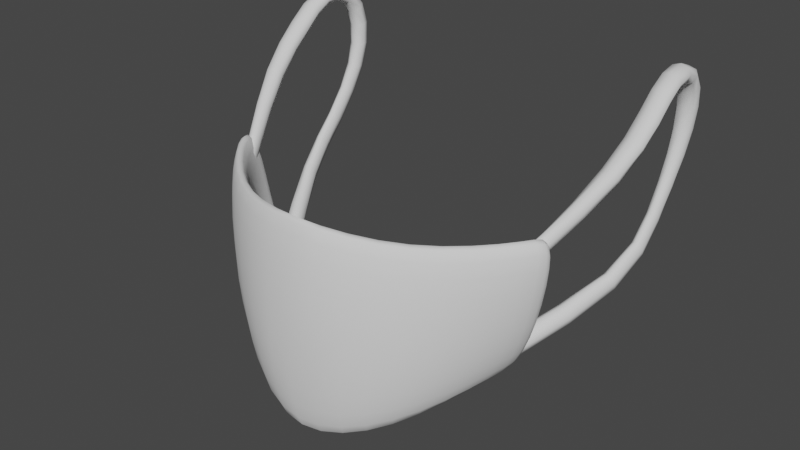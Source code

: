 # Source: mask.blend  (saved by Blender 2.83.18; exported with 4.5.12 LTS)
import bpy
from mathutils import Matrix  # noqa: F401  (used for matrix-valued properties, if any)

bpy.ops.wm.read_factory_settings(use_empty=True)
scene = bpy.context.scene
scene.name = 'Scene'

# ---- collections
col_collection = bpy.data.collections.new('Collection'); scene.collection.children.link(col_collection)

# ---- world
world_world = bpy.data.worlds.new('World'); scene.world = world_world
world_world.use_nodes = True; world_world.node_tree.nodes.clear()
_N = world_world.node_tree.nodes; _L = world_world.node_tree.links
n0 = _N.new('ShaderNodeOutputWorld'); n0.name = 'World Output'; n0.location = (300, 300)
n1 = _N.new('ShaderNodeBackground'); n1.name = 'Background'; n1.location = (10, 300)
n1.inputs[0].default_value = (0.05088, 0.05088, 0.05088, 1.0)
_L.new(n1.outputs[0], n0.inputs[0])
n0.is_active_output = True
world_world.color = (0.05088, 0.05088, 0.05088)
world_world.use_sun_shadow = False
world_world.sun_shadow_jitter_overblur = 0.0

# ---- meshes
me_cube_001 = bpy.data.meshes.new('Cube.001')
me_cube_001.from_pydata([(0.7673, 10.44, -0.5666), (1.005, 9.989, 0.2546), (0.6577, 11.06, -0.5628), (0.8619, 10.61, 0.2492), (0.3995, 3.944, -0.7919), (0.5711, 2.997, 0.2365), (0.4996, 4.548, 0.2229), (0.471, 2.383, -0.8014), (0.9156, 10.13, -0.2561), (0.806, 10.76, -0.2561), (0.4996, 3.345, -0.3042), (0.5711, 1.776, -0.3042), (-0.7673, 10.44, -0.5666), (-0.9715, 9.989, 0.2546), (-0.6577, 11.06, -0.5628), (-0.8619, 10.61, 0.2492), (0.0, 0.8206, -0.9376), (0.0, 1.419, 0.2956), (0.0, -1.169, -0.9495), (0.0, -0.5581, 0.313), (-0.3995, 3.944, -0.7919), (-0.5711, 2.997, 0.2365), (-0.4996, 4.548, 0.2229), (-0.471, 2.383, -0.8014), (0.0, -2.024, -0.3258), (0.0, -0.02373, -0.3258), (-0.9156, 10.13, -0.2561), (-0.806, 10.76, -0.2561), (-0.4996, 3.345, -0.3042), (-0.5711, 1.776, -0.3042), (0.7672, 12.31, -0.5729), (1.005, 11.85, 0.2484), (0.6576, 12.93, -0.5691), (0.8618, 12.47, 0.2429), (0.9155, 12.0, -0.2624), (0.806, 12.62, -0.2624), (-0.7673, 12.31, -0.5729), (-0.9715, 11.85, 0.2484), (-0.6577, 12.93, -0.5691), (-0.8619, 12.47, 0.2429), (-0.9157, 12.0, -0.2624), (-0.8061, 12.62, -0.2624)], [], [(12, 26, 40, 36), (11, 8, 1, 5), (6, 5, 1, 3), (4, 7, 18, 16), (10, 25, 17, 6), (9, 10, 6, 3), (2, 0, 7, 4), (17, 19, 5, 6), (24, 11, 5, 19), (18, 7, 11, 24), (2, 4, 10, 9), (4, 16, 25, 10), (7, 0, 8, 11), (9, 3, 33, 35), (3, 1, 31, 33), (29, 21, 13, 26), (22, 15, 13, 21), (20, 16, 18, 23), (28, 22, 17, 25), (27, 15, 22, 28), (14, 20, 23, 12), (17, 22, 21, 19), (24, 19, 21, 29), (18, 24, 29, 23), (14, 27, 28, 20), (20, 28, 25, 16), (23, 29, 26, 12), (13, 15, 39, 37), (34, 35, 33, 31), (30, 32, 35, 34), (40, 37, 39, 41), (36, 40, 41, 38), (27, 14, 38, 41), (2, 9, 35, 32), (15, 27, 41, 39), (14, 12, 36, 38), (0, 2, 32, 30), (26, 13, 37, 40), (1, 8, 34, 31), (8, 0, 30, 34)])
me_cube_001.polygons.foreach_set('use_smooth', [True] * 40)
_uv = me_cube_001.uv_layers.new(name='UVMap')
_uv.uv.foreach_set('vector', [0.375, 1.0, 0.5, 1.0, 0.5, 1.0, 0.375, 1.0, 0.5, 0.9375, 0.5, 1.0, 0.625, 1.0, 0.625, 0.9375, 0.8125, 0.5, 0.8125, 0.75, 0.875, 0.75, 0.875, 0.5, 0.1875, 0.5, 0.1875, 0.75, 0.25, 0.75, 0.25, 0.5, 0.5, 0.3125, 0.5, 0.375, 0.625, 0.375, 0.625, 0.3125, 0.5, 0.25, 0.5, 0.3125, 0.625, 0.3125, 0.625, 0.25, 0.125, 0.5, 0.125, 0.75, 0.1875, 0.75, 0.1875, 0.5, 0.75, 0.5, 0.75, 0.75, 0.8125, 0.75, 0.8125, 0.5, 0.5, 0.875, 0.5, 0.9375, 0.625, 0.9375, 0.625, 0.875, 0.375, 0.875, 0.375, 0.9375, 0.5, 0.9375, 0.5, 0.875, 0.375, 0.25, 0.375, 0.3125, 0.5, 0.3125, 0.5, 0.25, 0.375, 0.3125, 0.375, 0.375, 0.5, 0.375, 0.5, 0.3125, 0.375, 0.9375, 0.375, 1.0, 0.5, 1.0, 0.5, 0.9375, 0.5, 0.25, 0.625, 0.25, 0.625, 0.25, 0.5, 0.25, 0.875, 0.5, 0.875, 0.75, 0.875, 0.75, 0.875, 0.5, 0.5, 0.9375, 0.625, 0.9375, 0.625, 1.0, 0.5, 1.0, 0.8125, 0.5, 0.875, 0.5, 0.875, 0.75, 0.8125, 0.75, 0.1875, 0.5, 0.25, 0.5, 0.25, 0.75, 0.1875, 0.75, 0.5, 0.3125, 0.625, 0.3125, 0.625, 0.375, 0.5, 0.375, 0.5, 0.25, 0.625, 0.25, 0.625, 0.3125, 0.5, 0.3125, 0.125, 0.5, 0.1875, 0.5, 0.1875, 0.75, 0.125, 0.75, 0.75, 0.5, 0.8125, 0.5, 0.8125, 0.75, 0.75, 0.75, 0.5, 0.875, 0.625, 0.875, 0.625, 0.9375, 0.5, 0.9375, 0.375, 0.875, 0.5, 0.875, 0.5, 0.9375, 0.375, 0.9375, 0.375, 0.25, 0.5, 0.25, 0.5, 0.3125, 0.375, 0.3125, 0.375, 0.3125, 0.5, 0.3125, 0.5, 0.375, 0.375, 0.375, 0.375, 0.9375, 0.5, 0.9375, 0.5, 1.0, 0.375, 1.0, 0.875, 0.75, 0.875, 0.5, 0.875, 0.5, 0.875, 0.75, 0.5, 0.0, 0.5, 0.25, 0.625, 0.25, 0.625, 0.0, 0.375, 0.0, 0.375, 0.25, 0.5, 0.25, 0.5, 0.0, 0.5, 0.0, 0.625, 0.0, 0.625, 0.25, 0.5, 0.25, 0.375, 0.0, 0.5, 0.0, 0.5, 0.25, 0.375, 0.25, 0.5, 0.25, 0.375, 0.25, 0.375, 0.25, 0.5, 0.25, 0.375, 0.25, 0.5, 0.25, 0.5, 0.25, 0.375, 0.25, 0.625, 0.25, 0.5, 0.25, 0.5, 0.25, 0.625, 0.25, 0.125, 0.5, 0.125, 0.75, 0.125, 0.75, 0.125, 0.5, 0.125, 0.75, 0.125, 0.5, 0.125, 0.5, 0.125, 0.75, 0.5, 1.0, 0.625, 1.0, 0.625, 1.0, 0.5, 1.0, 0.625, 1.0, 0.5, 1.0, 0.5, 1.0, 0.625, 1.0, 0.5, 1.0, 0.375, 1.0, 0.375, 1.0, 0.5, 1.0])
me_cube_001.use_remesh_fix_poles = True
me_cube_001.use_remesh_preserve_attributes = False
me_cube_001.use_mirror_vertex_groups = False
me_cube_001.update()
me_cube_003 = bpy.data.meshes.new('Cube.003')
me_cube_003.from_pydata([(14.69, -8.962, 245.0), (14.5, -9.467, 245.9), (16.55, -4.22, 249.1), (16.37, -4.867, 250.0), (15.37, -9.37, 245.0), (15.18, -9.874, 245.9), (17.68, -4.524, 249.1), (17.5, -5.171, 250.0), (16.95, -0.4648, 252.4), (16.85, -0.954, 253.3), (18.32, -0.6864, 252.4), (18.22, -1.176, 253.3), (16.85, 2.194, 254.4), (16.82, 2.113, 255.4), (18.19, 2.209, 254.4), (18.16, 2.128, 255.4), (16.67, 4.784, 254.1), (16.57, 5.349, 255.0), (17.99, 4.975, 254.1), (17.89, 5.54, 255.0), (16.52, 5.877, 251.6), (16.35, 6.924, 251.8), (17.77, 6.099, 251.6), (17.62, 7.146, 251.8), (16.52, 5.156, 247.9), (16.38, 6.252, 247.6), (17.46, 5.347, 247.9), (17.38, 6.443, 247.6), (16.64, 2.468, 243.7), (16.62, 3.32, 242.8), (17.35, 2.483, 243.7), (17.34, 3.334, 242.8), (15.72, -1.798, 239.8), (15.81, -1.266, 238.6), (16.54, -2.058, 239.8), (16.63, -1.526, 238.6), (11.91, -8.206, 236.1), (12.04, -7.84, 234.9), (13.06, -8.677, 236.1), (13.2, -8.31, 234.9), (13.77, -10.79, 243.8), (13.62, -11.13, 244.5), (14.2, -11.11, 243.8), (14.06, -11.46, 244.5), (10.92, -10.18, 235.1), (11.03, -9.923, 234.1), (11.84, -10.56, 235.1), (11.95, -10.31, 234.1), (15.68, -6.736, 246.9), (14.47, -9.138, 245.4), (15.49, -7.325, 247.8), (16.25, -4.487, 249.6), (17.15, -4.251, 249.0), (16.9, -5.141, 250.1), (17.8, -4.905, 249.6), (16.57, -7.093, 246.9), (16.38, -7.682, 247.8), (15.4, -9.698, 245.4), (15.07, -9.071, 244.8), (14.8, -9.765, 246.1), (16.64, -0.6678, 252.8), (17.66, -0.4839, 252.2), (17.51, -1.157, 253.5), (18.52, -0.9725, 252.8), (16.77, -2.727, 251.8), (16.92, -2.119, 251.0), (18.21, -2.391, 251.0), (18.06, -3.0, 251.8), (16.58, 2.151, 254.9), (17.53, 2.217, 254.2), (17.48, 2.105, 255.6), (18.43, 2.171, 254.9), (18.23, 0.4648, 254.6), (16.86, 0.5793, 254.6), (16.91, 0.8977, 253.6), (18.28, 0.7831, 253.6), (16.37, 5.031, 254.6), (17.35, 4.774, 253.9), (17.21, 5.55, 255.2), (18.19, 5.293, 254.6), (18.09, 3.693, 254.6), (18.04, 3.925, 255.6), (16.76, 3.571, 254.6), (16.71, 3.803, 255.6), (16.2, 6.359, 251.7), (17.18, 5.792, 251.5), (16.95, 7.231, 251.9), (17.93, 6.664, 251.7), (17.75, 6.627, 253.7), (16.44, 6.409, 253.7), (16.58, 5.558, 253.0), (17.89, 5.776, 253.0), (16.27, 5.668, 247.7), (17.01, 5.046, 247.9), (16.86, 6.553, 247.6), (17.6, 5.93, 247.7), (16.33, 6.891, 249.8), (16.5, 5.769, 249.8), (17.61, 5.986, 249.8), (17.48, 7.109, 249.8), (16.5, 2.891, 243.3), (17.0, 2.316, 243.9), (16.97, 3.487, 242.6), (17.48, 2.911, 243.3), (17.37, 4.117, 245.8), (17.33, 5.115, 245.2), (16.58, 3.996, 245.8), (16.5, 4.993, 245.2), (15.61, -1.484, 239.2), (16.12, -2.028, 240.0), (16.24, -1.296, 238.4), (16.74, -1.841, 239.2), (17.3, 1.243, 240.7), (16.58, 1.363, 240.7), (16.55, 0.6785, 241.8), (17.26, 0.5591, 241.8), (11.76, -7.935, 235.5), (12.46, -8.511, 236.4), (12.64, -8.006, 234.6), (13.34, -8.582, 235.5), (14.83, -5.55, 237.8), (14.95, -5.123, 236.5), (13.84, -5.165, 237.8), (13.96, -4.739, 236.5), (13.6, -10.99, 244.1), (14.13, -11.39, 244.1), (13.95, -10.98, 243.6), (13.77, -11.4, 244.6), (14.41, -11.1, 244.9), (14.59, -10.66, 244.0), (14.03, -10.25, 244.0), (13.84, -10.69, 244.9), (10.85, -10.06, 234.6), (11.35, -10.45, 235.2), (11.48, -10.14, 234.0), (11.98, -10.53, 234.6), (12.16, -10.23, 235.4), (12.3, -9.9, 234.1), (10.99, -9.745, 235.4), (11.13, -9.416, 234.1), (15.42, -6.964, 247.4), (16.6, -2.372, 251.4), (16.64, -7.454, 247.4), (14.6, -10.96, 244.4), (16.16, -6.804, 246.8), (15.9, -7.614, 248.0), (17.53, 0.4624, 254.8), (18.38, -2.747, 251.4), (17.59, -2.141, 250.8), (17.39, -2.978, 252.0), (18.31, 3.832, 255.1), (16.63, 0.76, 254.1), (18.51, 0.6024, 254.1), (17.61, 0.9001, 253.4), (17.07, 6.678, 253.8), (17.44, 3.589, 254.4), (17.36, 3.907, 255.8), (16.49, 3.664, 255.1), (16.2, 6.289, 249.8), (16.27, 5.943, 253.4), (18.07, 6.242, 253.4), (17.27, 5.507, 252.9), (17.5, 4.639, 245.5), (17.76, 6.588, 249.8), (17.08, 5.667, 249.8), (16.88, 7.21, 249.8), (16.95, 1.431, 240.5), (16.99, 3.87, 245.9), (16.9, 5.241, 245.1), (16.39, 4.472, 245.5), (15.08, -5.409, 237.1), (16.43, 1.043, 241.2), (17.42, 0.8789, 241.2), (16.9, 0.4905, 242.0), (12.45, -10.16, 234.8), (14.31, -5.437, 238.0), (14.48, -4.851, 236.3), (13.71, -4.88, 237.1), (13.75, -11.33, 244.0), (13.82, -10.4, 244.4), (14.34, -10.37, 243.8), (14.09, -10.99, 245.1), (11.37, -10.4, 234.5), (11.55, -10.05, 235.6), (11.74, -9.601, 233.9), (10.84, -9.495, 234.8)], [], [(0, 49, 140, 48), (49, 1, 50, 140), (140, 50, 3, 51), (48, 140, 51, 2), (2, 51, 141, 65), (51, 3, 64, 141), (141, 64, 9, 60), (65, 141, 60, 8), (6, 54, 142, 55), (54, 7, 56, 142), (142, 56, 5, 57), (55, 142, 57, 4), (4, 57, 143, 129), (57, 5, 128, 143), (143, 128, 43, 125), (129, 143, 125, 42), (2, 52, 144, 48), (52, 6, 55, 144), (144, 55, 4, 58), (48, 144, 58, 0), (7, 53, 145, 56), (53, 3, 50, 145), (145, 50, 1, 59), (56, 145, 59, 5), (9, 62, 146, 73), (62, 11, 72, 146), (146, 72, 15, 70), (73, 146, 70, 13), (7, 54, 147, 67), (54, 6, 66, 147), (147, 66, 10, 63), (67, 147, 63, 11), (6, 52, 148, 66), (52, 2, 65, 148), (148, 65, 8, 61), (66, 148, 61, 10), (3, 53, 149, 64), (53, 7, 67, 149), (149, 67, 11, 62), (64, 149, 62, 9), (15, 71, 150, 81), (71, 14, 80, 150), (150, 80, 18, 79), (81, 150, 79, 19), (8, 60, 151, 74), (60, 9, 73, 151), (151, 73, 13, 68), (74, 151, 68, 12), (11, 63, 152, 72), (63, 10, 75, 152), (152, 75, 14, 71), (72, 152, 71, 15), (10, 61, 153, 75), (61, 8, 74, 153), (153, 74, 12, 69), (75, 153, 69, 14), (17, 78, 154, 89), (78, 19, 88, 154), (154, 88, 23, 86), (89, 154, 86, 21), (14, 69, 155, 80), (69, 12, 82, 155), (155, 82, 16, 77), (80, 155, 77, 18), (13, 70, 156, 83), (70, 15, 81, 156), (156, 81, 19, 78), (83, 156, 78, 17), (12, 68, 157, 82), (68, 13, 83, 157), (157, 83, 17, 76), (82, 157, 76, 16), (20, 84, 158, 97), (84, 21, 96, 158), (158, 96, 25, 92), (97, 158, 92, 24), (16, 76, 159, 90), (76, 17, 89, 159), (159, 89, 21, 84), (90, 159, 84, 20), (19, 79, 160, 88), (79, 18, 91, 160), (160, 91, 22, 87), (88, 160, 87, 23), (18, 77, 161, 91), (77, 16, 90, 161), (161, 90, 20, 85), (91, 161, 85, 22), (27, 95, 162, 105), (95, 26, 104, 162), (162, 104, 30, 103), (105, 162, 103, 31), (23, 87, 163, 99), (87, 22, 98, 163), (163, 98, 26, 95), (99, 163, 95, 27), (22, 85, 164, 98), (85, 20, 97, 164), (164, 97, 24, 93), (98, 164, 93, 26), (21, 86, 165, 96), (86, 23, 99, 165), (165, 99, 27, 94), (96, 165, 94, 25), (29, 102, 166, 113), (102, 31, 112, 166), (166, 112, 35, 110), (113, 166, 110, 33), (26, 93, 167, 104), (93, 24, 106, 167), (167, 106, 28, 101), (104, 167, 101, 30), (25, 94, 168, 107), (94, 27, 105, 168), (168, 105, 31, 102), (107, 168, 102, 29), (24, 92, 169, 106), (92, 25, 107, 169), (169, 107, 29, 100), (106, 169, 100, 28), (35, 111, 170, 121), (111, 34, 120, 170), (170, 120, 38, 119), (121, 170, 119, 39), (28, 100, 171, 114), (100, 29, 113, 171), (171, 113, 33, 108), (114, 171, 108, 32), (31, 103, 172, 112), (103, 30, 115, 172), (172, 115, 34, 111), (112, 172, 111, 35), (30, 101, 173, 115), (101, 28, 114, 173), (173, 114, 32, 109), (115, 173, 109, 34), (39, 119, 174, 137), (119, 38, 136, 174), (174, 136, 46, 135), (137, 174, 135, 47), (34, 109, 175, 120), (109, 32, 122, 175), (175, 122, 36, 117), (120, 175, 117, 38), (33, 110, 176, 123), (110, 35, 121, 176), (176, 121, 39, 118), (123, 176, 118, 37), (32, 108, 177, 122), (108, 33, 123, 177), (177, 123, 37, 116), (122, 177, 116, 36), (42, 125, 178, 126), (125, 43, 127, 178), (178, 127, 41, 124), (126, 178, 124, 40), (1, 49, 179, 131), (49, 0, 130, 179), (179, 130, 40, 124), (131, 179, 124, 41), (0, 58, 180, 130), (58, 4, 129, 180), (180, 129, 42, 126), (130, 180, 126, 40), (5, 59, 181, 128), (59, 1, 131, 181), (181, 131, 41, 127), (128, 181, 127, 43), (44, 132, 182, 133), (132, 45, 134, 182), (182, 134, 47, 135), (133, 182, 135, 46), (38, 117, 183, 136), (117, 36, 138, 183), (183, 138, 44, 133), (136, 183, 133, 46), (37, 118, 184, 139), (118, 39, 137, 184), (184, 137, 47, 134), (139, 184, 134, 45), (36, 116, 185, 138), (116, 37, 139, 185), (185, 139, 45, 132), (138, 185, 132, 44)])
me_cube_003.polygons.foreach_set('use_smooth', [True] * 184)
_uv = me_cube_003.uv_layers.new(name='UVMap')
_uv.uv.foreach_set('vector', [0.375, 0.04167, 0.5, 0.04167, 0.5, 0.125, 0.375, 0.125, 0.5, 0.04167, 0.625, 0.04167, 0.625, 0.125, 0.5, 0.125, 0.5, 0.125, 0.625, 0.125, 0.625, 0.2083, 0.5, 0.2083, 0.375, 0.125, 0.5, 0.125, 0.5, 0.2083, 0.375, 0.2083, 0.375, 0.2083, 0.5, 0.2083, 0.5, 0.2448, 0.375, 0.2448, 0.5, 0.2083, 0.625, 0.2083, 0.625, 0.2448, 0.5, 0.2448, 0.5, 0.2448, 0.625, 0.2448, 0.625, 0.25, 0.5, 0.25, 0.375, 0.2448, 0.5, 0.2448, 0.5, 0.25, 0.375, 0.25, 0.375, 0.5417, 0.5, 0.5417, 0.5, 0.625, 0.375, 0.625, 0.5, 0.5417, 0.625, 0.5417, 0.625, 0.625, 0.5, 0.625, 0.5, 0.625, 0.625, 0.625, 0.625, 0.7083, 0.5, 0.7083, 0.375, 0.625, 0.5, 0.625, 0.5, 0.7083, 0.375, 0.7083, 0.375, 0.7083, 0.5, 0.7083, 0.5, 0.75, 0.3715, 0.7491, 0.5, 0.7083, 0.625, 0.7083, 0.6285, 0.7491, 0.5, 0.75, 0.5, 0.75, 0.6285, 0.7491, 0.6667, 0.7917, 0.5, 0.7917, 0.3715, 0.7491, 0.5, 0.75, 0.5, 0.7917, 0.3333, 0.7917, 0.125, 0.5417, 0.25, 0.5417, 0.25, 0.625, 0.125, 0.625, 0.25, 0.5417, 0.375, 0.5417, 0.375, 0.625, 0.25, 0.625, 0.25, 0.625, 0.375, 0.625, 0.375, 0.7083, 0.25, 0.7083, 0.125, 0.625, 0.25, 0.625, 0.25, 0.7083, 0.125, 0.7083, 0.625, 0.5417, 0.75, 0.5417, 0.75, 0.625, 0.625, 0.625, 0.75, 0.5417, 0.875, 0.5417, 0.875, 0.625, 0.75, 0.625, 0.75, 0.625, 0.875, 0.625, 0.875, 0.7083, 0.75, 0.7083, 0.625, 0.625, 0.75, 0.625, 0.75, 0.7083, 0.625, 0.7083, 0.875, 0.5, 0.75, 0.5, 0.75, 0.5, 0.875, 0.5, 0.75, 0.5, 0.625, 0.5, 0.625, 0.5, 0.75, 0.5, 0.75, 0.5, 0.625, 0.5, 0.625, 0.5, 0.75, 0.5, 0.875, 0.5, 0.75, 0.5, 0.75, 0.5, 0.875, 0.5, 0.625, 0.5417, 0.5, 0.5417, 0.5, 0.5052, 0.625, 0.5052, 0.5, 0.5417, 0.375, 0.5417, 0.375, 0.5052, 0.5, 0.5052, 0.5, 0.5052, 0.375, 0.5052, 0.375, 0.5, 0.5, 0.5, 0.625, 0.5052, 0.5, 0.5052, 0.5, 0.5, 0.625, 0.5, 0.375, 0.5417, 0.25, 0.5417, 0.25, 0.5052, 0.375, 0.5052, 0.25, 0.5417, 0.125, 0.5417, 0.125, 0.5052, 0.25, 0.5052, 0.25, 0.5052, 0.125, 0.5052, 0.125, 0.5, 0.25, 0.5, 0.375, 0.5052, 0.25, 0.5052, 0.25, 0.5, 0.375, 0.5, 0.875, 0.5417, 0.75, 0.5417, 0.75, 0.5052, 0.875, 0.5052, 0.75, 0.5417, 0.625, 0.5417, 0.625, 0.5052, 0.75, 0.5052, 0.75, 0.5052, 0.625, 0.5052, 0.625, 0.5, 0.75, 0.5, 0.875, 0.5052, 0.75, 0.5052, 0.75, 0.5, 0.875, 0.5, 0.625, 0.5, 0.5, 0.5, 0.5, 0.5, 0.625, 0.5, 0.5, 0.5, 0.375, 0.5, 0.375, 0.5, 0.5, 0.5, 0.5, 0.5, 0.375, 0.5, 0.375, 0.5, 0.5, 0.5, 0.625, 0.5, 0.5, 0.5, 0.5, 0.5, 0.625, 0.5, 0.375, 0.25, 0.5, 0.25, 0.5, 0.25, 0.375, 0.25, 0.5, 0.25, 0.625, 0.25, 0.625, 0.25, 0.5, 0.25, 0.5, 0.25, 0.625, 0.25, 0.625, 0.25, 0.5, 0.25, 0.375, 0.25, 0.5, 0.25, 0.5, 0.25, 0.375, 0.25, 0.625, 0.5, 0.5, 0.5, 0.5, 0.5, 0.625, 0.5, 0.5, 0.5, 0.375, 0.5, 0.375, 0.5, 0.5, 0.5, 0.5, 0.5, 0.375, 0.5, 0.375, 0.5, 0.5, 0.5, 0.625, 0.5, 0.5, 0.5, 0.5, 0.5, 0.625, 0.5, 0.375, 0.5, 0.25, 0.5, 0.25, 0.5, 0.375, 0.5, 0.25, 0.5, 0.125, 0.5, 0.125, 0.5, 0.25, 0.5, 0.25, 0.5, 0.125, 0.5, 0.125, 0.5, 0.25, 0.5, 0.375, 0.5, 0.25, 0.5, 0.25, 0.5, 0.375, 0.5, 0.875, 0.5, 0.75, 0.5, 0.75, 0.5, 0.875, 0.5, 0.75, 0.5, 0.625, 0.5, 0.625, 0.5, 0.75, 0.5, 0.75, 0.5, 0.625, 0.5, 0.625, 0.5, 0.75, 0.5, 0.875, 0.5, 0.75, 0.5, 0.75, 0.5, 0.875, 0.5, 0.375, 0.5, 0.25, 0.5, 0.25, 0.5, 0.375, 0.5, 0.25, 0.5, 0.125, 0.5, 0.125, 0.5, 0.25, 0.5, 0.25, 0.5, 0.125, 0.5, 0.125, 0.5, 0.25, 0.5, 0.375, 0.5, 0.25, 0.5, 0.25, 0.5, 0.375, 0.5, 0.875, 0.5, 0.75, 0.5, 0.75, 0.5, 0.875, 0.5, 0.75, 0.5, 0.625, 0.5, 0.625, 0.5, 0.75, 0.5, 0.75, 0.5, 0.625, 0.5, 0.625, 0.5, 0.75, 0.5, 0.875, 0.5, 0.75, 0.5, 0.75, 0.5, 0.875, 0.5, 0.375, 0.25, 0.5, 0.25, 0.5, 0.25, 0.375, 0.25, 0.5, 0.25, 0.625, 0.25, 0.625, 0.25, 0.5, 0.25, 0.5, 0.25, 0.625, 0.25, 0.625, 0.25, 0.5, 0.25, 0.375, 0.25, 0.5, 0.25, 0.5, 0.25, 0.375, 0.25, 0.375, 0.25, 0.5, 0.25, 0.5, 0.25, 0.375, 0.25, 0.5, 0.25, 0.625, 0.25, 0.625, 0.25, 0.5, 0.25, 0.5, 0.25, 0.625, 0.25, 0.625, 0.25, 0.5, 0.25, 0.375, 0.25, 0.5, 0.25, 0.5, 0.25, 0.375, 0.25, 0.375, 0.25, 0.5, 0.25, 0.5, 0.25, 0.375, 0.25, 0.5, 0.25, 0.625, 0.25, 0.625, 0.25, 0.5, 0.25, 0.5, 0.25, 0.625, 0.25, 0.625, 0.25, 0.5, 0.25, 0.375, 0.25, 0.5, 0.25, 0.5, 0.25, 0.375, 0.25, 0.625, 0.5, 0.5, 0.5, 0.5, 0.5, 0.625, 0.5, 0.5, 0.5, 0.375, 0.5, 0.375, 0.5, 0.5, 0.5, 0.5, 0.5, 0.375, 0.5, 0.375, 0.5, 0.5, 0.5, 0.625, 0.5, 0.5, 0.5, 0.5, 0.5, 0.625, 0.5, 0.375, 0.5, 0.25, 0.5, 0.25, 0.5, 0.375, 0.5, 0.25, 0.5, 0.125, 0.5, 0.125, 0.5, 0.25, 0.5, 0.25, 0.5, 0.125, 0.5, 0.125, 0.5, 0.25, 0.5, 0.375, 0.5, 0.25, 0.5, 0.25, 0.5, 0.375, 0.5, 0.625, 0.5, 0.5, 0.5, 0.5, 0.5, 0.625, 0.5, 0.5, 0.5, 0.375, 0.5, 0.375, 0.5, 0.5, 0.5, 0.5, 0.5, 0.375, 0.5, 0.375, 0.5, 0.5, 0.5, 0.625, 0.5, 0.5, 0.5, 0.5, 0.5, 0.625, 0.5, 0.625, 0.5, 0.5, 0.5, 0.5, 0.5, 0.625, 0.5, 0.5, 0.5, 0.375, 0.5, 0.375, 0.5, 0.5, 0.5, 0.5, 0.5, 0.375, 0.5, 0.375, 0.5, 0.5, 0.5, 0.625, 0.5, 0.5, 0.5, 0.5, 0.5, 0.625, 0.5, 0.375, 0.5, 0.25, 0.5, 0.25, 0.5, 0.375, 0.5, 0.25, 0.5, 0.125, 0.5, 0.125, 0.5, 0.25, 0.5, 0.25, 0.5, 0.125, 0.5, 0.125, 0.5, 0.25, 0.5, 0.375, 0.5, 0.25, 0.5, 0.25, 0.5, 0.375, 0.5, 0.875, 0.5, 0.75, 0.5, 0.75, 0.5, 0.875, 0.5, 0.75, 0.5, 0.625, 0.5, 0.625, 0.5, 0.75, 0.5, 0.75, 0.5, 0.625, 0.5, 0.625, 0.5, 0.75, 0.5, 0.875, 0.5, 0.75, 0.5, 0.75, 0.5, 0.875, 0.5, 0.875, 0.5, 0.75, 0.5, 0.75, 0.5, 0.875, 0.5, 0.75, 0.5, 0.625, 0.5, 0.625, 0.5, 0.75, 0.5, 0.75, 0.5, 0.625, 0.5, 0.625, 0.5, 0.75, 0.5, 0.875, 0.5, 0.75, 0.5, 0.75, 0.5, 0.875, 0.5, 0.375, 0.5, 0.25, 0.5, 0.25, 0.5, 0.375, 0.5, 0.25, 0.5, 0.125, 0.5, 0.125, 0.5, 0.25, 0.5, 0.25, 0.5, 0.125, 0.5, 0.125, 0.5, 0.25, 0.5, 0.375, 0.5, 0.25, 0.5, 0.25, 0.5, 0.375, 0.5, 0.875, 0.5, 0.75, 0.5, 0.75, 0.5, 0.875, 0.5, 0.75, 0.5, 0.625, 0.5, 0.625, 0.5, 0.75, 0.5, 0.75, 0.5, 0.625, 0.5, 0.625, 0.5, 0.75, 0.5, 0.875, 0.5, 0.75, 0.5, 0.75, 0.5, 0.875, 0.5, 0.375, 0.25, 0.5, 0.25, 0.5, 0.25, 0.375, 0.25, 0.5, 0.25, 0.625, 0.25, 0.625, 0.25, 0.5, 0.25, 0.5, 0.25, 0.625, 0.25, 0.625, 0.25, 0.5, 0.25, 0.375, 0.25, 0.5, 0.25, 0.5, 0.25, 0.375, 0.25, 0.625, 0.5, 0.5, 0.5, 0.5, 0.5, 0.625, 0.5, 0.5, 0.5, 0.375, 0.5, 0.375, 0.5, 0.5, 0.5, 0.5, 0.5, 0.375, 0.5, 0.375, 0.5, 0.5, 0.5, 0.625, 0.5, 0.5, 0.5, 0.5, 0.5, 0.625, 0.5, 0.375, 0.25, 0.5, 0.25, 0.5, 0.25, 0.375, 0.25, 0.5, 0.25, 0.625, 0.25, 0.625, 0.25, 0.5, 0.25, 0.5, 0.25, 0.625, 0.25, 0.625, 0.25, 0.5, 0.25, 0.375, 0.25, 0.5, 0.25, 0.5, 0.25, 0.375, 0.25, 0.625, 0.5, 0.5, 0.5, 0.5, 0.5, 0.625, 0.5, 0.5, 0.5, 0.375, 0.5, 0.375, 0.5, 0.5, 0.5, 0.5, 0.5, 0.375, 0.5, 0.375, 0.5, 0.5, 0.5, 0.625, 0.5, 0.5, 0.5, 0.5, 0.5, 0.625, 0.5, 0.375, 0.5, 0.25, 0.5, 0.25, 0.5, 0.375, 0.5, 0.25, 0.5, 0.125, 0.5, 0.125, 0.5, 0.25, 0.5, 0.25, 0.5, 0.125, 0.5, 0.125, 0.5, 0.25, 0.5, 0.375, 0.5, 0.25, 0.5, 0.25, 0.5, 0.375, 0.5, 0.625, 0.5, 0.5, 0.5, 0.5, 0.4948, 0.6285, 0.4957, 0.5, 0.5, 0.375, 0.5, 0.3715, 0.4957, 0.5, 0.4948, 0.5, 0.4948, 0.3715, 0.4957, 0.3333, 0.4583, 0.5, 0.4583, 0.6285, 0.4957, 0.5, 0.4948, 0.5, 0.4583, 0.6667, 0.4583, 0.375, 0.5, 0.25, 0.5, 0.25, 0.5, 0.375, 0.5, 0.25, 0.5, 0.125, 0.5, 0.125, 0.5, 0.25, 0.5, 0.25, 0.5, 0.125, 0.5, 0.125, 0.5, 0.25, 0.5, 0.375, 0.5, 0.25, 0.5, 0.25, 0.5, 0.375, 0.5, 0.875, 0.5, 0.75, 0.5, 0.75, 0.5, 0.875, 0.5, 0.75, 0.5, 0.625, 0.5, 0.625, 0.5, 0.75, 0.5, 0.75, 0.5, 0.625, 0.5, 0.625, 0.5, 0.75, 0.5, 0.875, 0.5, 0.75, 0.5, 0.75, 0.5, 0.875, 0.5, 0.375, 0.25, 0.5, 0.25, 0.5, 0.25, 0.375, 0.25, 0.5, 0.25, 0.625, 0.25, 0.625, 0.25, 0.5, 0.25, 0.5, 0.25, 0.625, 0.25, 0.625, 0.25, 0.5, 0.25, 0.375, 0.25, 0.5, 0.25, 0.5, 0.25, 0.375, 0.25, 0.3333, 0.7917, 0.5, 0.7917, 0.5, 0.8802, 0.3698, 0.8802, 0.5, 0.7917, 0.6667, 0.7917, 0.6302, 0.8802, 0.5, 0.8802, 0.5, 0.8802, 0.6302, 0.8802, 0.625, 1.0, 0.5, 1.0, 0.3698, 0.8802, 0.5, 0.8802, 0.5, 1.0, 0.375, 1.0, 0.625, 0.04167, 0.5, 0.04167, 0.5, 0.005208, 0.625, 0.005208, 0.5, 0.04167, 0.375, 0.04167, 0.375, 0.005208, 0.5, 0.005208, 0.5, 0.005208, 0.375, 0.005208, 0.375, 0.0, 0.5, 0.0, 0.625, 0.005208, 0.5, 0.005208, 0.5, 0.0, 0.625, 0.0, 0.125, 0.7083, 0.25, 0.7083, 0.2491, 0.7457, 0.125, 0.7448, 0.25, 0.7083, 0.375, 0.7083, 0.3715, 0.7491, 0.2491, 0.7457, 0.2491, 0.7457, 0.3715, 0.7491, 0.3333, 0.7917, 0.2448, 0.7552, 0.125, 0.7448, 0.2491, 0.7457, 0.2448, 0.7552, 0.125, 0.75, 0.625, 0.7083, 0.75, 0.7083, 0.7509, 0.7457, 0.6285, 0.7491, 0.75, 0.7083, 0.875, 0.7083, 0.875, 0.7448, 0.7509, 0.7457, 0.7509, 0.7457, 0.875, 0.7448, 0.875, 0.75, 0.7552, 0.7552, 0.6285, 0.7491, 0.7509, 0.7457, 0.7552, 0.7552, 0.6667, 0.7917, 0.375, 0.2917, 0.5, 0.2917, 0.5, 0.375, 0.3698, 0.375, 0.5, 0.2917, 0.625, 0.2917, 0.6302, 0.375, 0.5, 0.375, 0.5, 0.375, 0.6302, 0.375, 0.6667, 0.4583, 0.5, 0.4583, 0.3698, 0.375, 0.5, 0.375, 0.5, 0.4583, 0.3333, 0.4583, 0.375, 0.5, 0.25, 0.5, 0.2491, 0.4991, 0.3715, 0.4957, 0.25, 0.5, 0.125, 0.5, 0.125, 0.5, 0.2491, 0.4991, 0.2491, 0.4991, 0.125, 0.5, 0.125, 0.5, 0.2448, 0.4948, 0.3715, 0.4957, 0.2491, 0.4991, 0.2448, 0.4948, 0.3333, 0.4583, 0.875, 0.5, 0.75, 0.5, 0.7509, 0.4991, 0.875, 0.5, 0.75, 0.5, 0.625, 0.5, 0.6285, 0.4957, 0.7509, 0.4991, 0.7509, 0.4991, 0.6285, 0.4957, 0.6667, 0.4583, 0.7552, 0.4948, 0.875, 0.5, 0.7509, 0.4991, 0.7552, 0.4948, 0.875, 0.5, 0.375, 0.25, 0.5, 0.25, 0.5, 0.2552, 0.375, 0.2552, 0.5, 0.25, 0.625, 0.25, 0.625, 0.2552, 0.5, 0.2552, 0.5, 0.2552, 0.625, 0.2552, 0.625, 0.2917, 0.5, 0.2917, 0.375, 0.2552, 0.5, 0.2552, 0.5, 0.2917, 0.375, 0.2917])
me_cube_003.use_remesh_fix_poles = True
me_cube_003.use_remesh_preserve_attributes = False
me_cube_003.use_mirror_vertex_groups = False
me_cube_003.update()
arm_metarig = bpy.data.armatures.new('metarig')  # bones are not reproduced

# ---- objects
ob_metarig = bpy.data.objects.new('metarig', arm_metarig)
ob_cube_001 = bpy.data.objects.new('Cube.001', me_cube_001)
ob_cube_002 = bpy.data.objects.new('Cube.002', me_cube_003)

# ---- transforms, parenting, visibility, modifiers, constraints
ob_metarig.location = (0.0, 0.0, 0.0)
ob_metarig.scale = (8.241, 8.241, 8.241)
ob_metarig.show_in_front = True
ob_metarig.lineart.crease_threshold = 0.0
ob_cube_001.location = (-4.248e-18, -1.262, 14.71)
ob_cube_001.rotation_euler = (0.02231, 4.954e-18, 5.527e-20)
ob_cube_001.scale = (1.0, 0.05768, 1.0)
ob_cube_001.lineart.crease_threshold = 0.0
_m = ob_cube_001.modifiers.new('Subdivision', 'SUBSURF')
_m.uv_smooth = 'PRESERVE_CORNERS'
ob_cube_002.location = (-5.96e-08, 1.49e-07, -9.537e-07)
ob_cube_002.scale = (0.06072, 0.06072, 0.06072)
ob_cube_002.lineart.crease_threshold = 0.0
_m = ob_cube_002.modifiers.new('Mirror', 'MIRROR')

# ---- collection membership
col_collection.objects.link(ob_metarig)
col_collection.objects.link(ob_cube_001)
col_collection.objects.link(ob_cube_002)

# ---- scene / render settings (as saved in the file)
scene.frame_start = 1; scene.frame_end = 250; scene.frame_set(200)
scene.render.engine = 'BLENDER_EEVEE_NEXT'
scene.cycles.use_denoising = False
scene.cycles.samples = 128
scene.cycles.sampling_pattern = 'TABULATED_SOBOL'
scene.cycles.use_adaptive_sampling = False
scene.cycles.use_light_tree = False
scene.view_settings.view_transform = 'Filmic'
bpy.context.view_layer.update()

# ---- added for rendering (the .blend has no active camera and no usable light): camera, sun
cam_auto = bpy.data.cameras.new('AutoCamera')
cam_auto.lens = 50.0
cam_auto.sensor_width = 36.0
cam_auto.clip_end = 1000.0
ob_auto_camera = bpy.data.objects.new('AutoCamera', cam_auto)
scene.collection.objects.link(ob_auto_camera)
ob_auto_camera.location = (3.1428, -4.24459, 17.1625)
ob_auto_camera.rotation_euler = (1.09748, -7.21219e-08, 0.694738)
scene.camera = ob_auto_camera
light_auto_sun = bpy.data.lights.new('AutoSun', 'SUN')
light_auto_sun.energy = 3.0
light_auto_sun.angle = 0.0523599
ob_auto_sun = bpy.data.objects.new('AutoSun', light_auto_sun)
scene.collection.objects.link(ob_auto_sun)
ob_auto_sun.rotation_euler = (0.872665, 0.174533, 0.523599)
bpy.context.view_layer.update()
